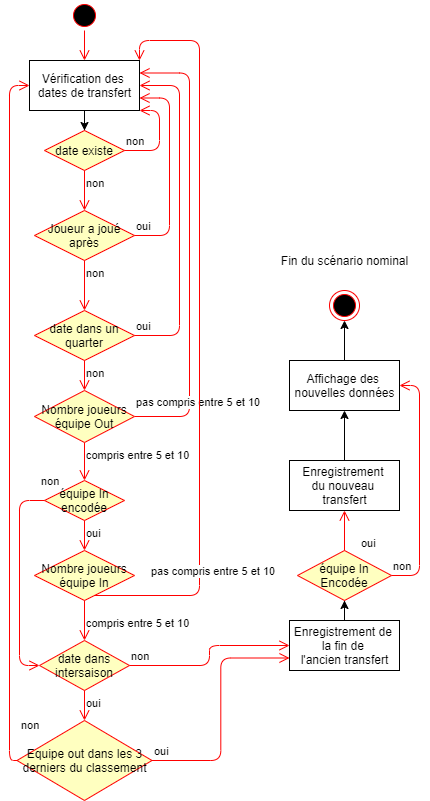

The diagram above was exported from draw.io. Its source (the exported page's mxGraphModel, read from the mxfile embedded in the PNG):
<mxGraphModel dx="2249" dy="822" grid="1" gridSize="10" guides="1" tooltips="1" connect="1" arrows="1" fold="1" page="1" pageScale="1" pageWidth="827" pageHeight="1169" math="0" shadow="0">
  <root>
    <mxCell id="0" />
    <mxCell id="1" parent="0" />
    <mxCell id="Kgwuv35T1VZ5x6sFr3af-1" value="" style="ellipse;html=1;shape=startState;fillColor=#000000;strokeColor=#ff0000;" vertex="1" parent="1">
      <mxGeometry x="30" y="60" width="30" height="30" as="geometry" />
    </mxCell>
    <mxCell id="Kgwuv35T1VZ5x6sFr3af-2" value="" style="edgeStyle=orthogonalEdgeStyle;html=1;verticalAlign=bottom;endArrow=open;endSize=8;strokeColor=#ff0000;" edge="1" source="Kgwuv35T1VZ5x6sFr3af-1" parent="1">
      <mxGeometry relative="1" as="geometry">
        <mxPoint x="45" y="120" as="targetPoint" />
      </mxGeometry>
    </mxCell>
    <mxCell id="Kgwuv35T1VZ5x6sFr3af-7" style="edgeStyle=orthogonalEdgeStyle;rounded=0;orthogonalLoop=1;jettySize=auto;html=1;entryX=0.5;entryY=0;entryDx=0;entryDy=0;" edge="1" parent="1" source="Kgwuv35T1VZ5x6sFr3af-3" target="Kgwuv35T1VZ5x6sFr3af-4">
      <mxGeometry relative="1" as="geometry" />
    </mxCell>
    <mxCell id="Kgwuv35T1VZ5x6sFr3af-3" value="Vérification des &lt;br&gt;dates de transfert" style="html=1;" vertex="1" parent="1">
      <mxGeometry x="-10" y="120" width="110" height="50" as="geometry" />
    </mxCell>
    <mxCell id="Kgwuv35T1VZ5x6sFr3af-4" value="date existe" style="rhombus;whiteSpace=wrap;html=1;fillColor=#ffffc0;strokeColor=#ff0000;" vertex="1" parent="1">
      <mxGeometry x="5" y="190" width="80" height="40" as="geometry" />
    </mxCell>
    <mxCell id="Kgwuv35T1VZ5x6sFr3af-5" value="non" style="edgeStyle=orthogonalEdgeStyle;html=1;align=left;verticalAlign=bottom;endArrow=open;endSize=8;strokeColor=#ff0000;entryX=1;entryY=1;entryDx=0;entryDy=0;exitX=1;exitY=0.5;exitDx=0;exitDy=0;" edge="1" source="Kgwuv35T1VZ5x6sFr3af-4" parent="1" target="Kgwuv35T1VZ5x6sFr3af-3">
      <mxGeometry x="-1" relative="1" as="geometry">
        <mxPoint x="180" y="230" as="targetPoint" />
        <Array as="points">
          <mxPoint x="120" y="210" />
          <mxPoint x="120" y="170" />
        </Array>
      </mxGeometry>
    </mxCell>
    <mxCell id="Kgwuv35T1VZ5x6sFr3af-6" value="non" style="edgeStyle=orthogonalEdgeStyle;html=1;align=left;verticalAlign=top;endArrow=open;endSize=8;strokeColor=#ff0000;entryX=0.5;entryY=0;entryDx=0;entryDy=0;" edge="1" source="Kgwuv35T1VZ5x6sFr3af-4" parent="1" target="Kgwuv35T1VZ5x6sFr3af-8">
      <mxGeometry x="-1" relative="1" as="geometry">
        <mxPoint x="45" y="280" as="targetPoint" />
      </mxGeometry>
    </mxCell>
    <mxCell id="Kgwuv35T1VZ5x6sFr3af-8" value="Joueur a joué après" style="rhombus;whiteSpace=wrap;html=1;fillColor=#ffffc0;strokeColor=#ff0000;" vertex="1" parent="1">
      <mxGeometry x="-5" y="270" width="100" height="50" as="geometry" />
    </mxCell>
    <mxCell id="Kgwuv35T1VZ5x6sFr3af-9" value="oui" style="edgeStyle=orthogonalEdgeStyle;html=1;align=left;verticalAlign=bottom;endArrow=open;endSize=8;strokeColor=#ff0000;entryX=1;entryY=0.75;entryDx=0;entryDy=0;" edge="1" source="Kgwuv35T1VZ5x6sFr3af-8" parent="1" target="Kgwuv35T1VZ5x6sFr3af-3">
      <mxGeometry x="-1" relative="1" as="geometry">
        <mxPoint x="110" y="140" as="targetPoint" />
        <Array as="points">
          <mxPoint x="130" y="295" />
          <mxPoint x="130" y="158" />
        </Array>
      </mxGeometry>
    </mxCell>
    <mxCell id="Kgwuv35T1VZ5x6sFr3af-10" value="non" style="edgeStyle=orthogonalEdgeStyle;html=1;align=left;verticalAlign=top;endArrow=open;endSize=8;strokeColor=#ff0000;entryX=0.5;entryY=0;entryDx=0;entryDy=0;" edge="1" source="Kgwuv35T1VZ5x6sFr3af-8" parent="1" target="Kgwuv35T1VZ5x6sFr3af-13">
      <mxGeometry x="-1" relative="1" as="geometry">
        <mxPoint x="45" y="370" as="targetPoint" />
      </mxGeometry>
    </mxCell>
    <mxCell id="Kgwuv35T1VZ5x6sFr3af-13" value="date dans un quarter" style="rhombus;whiteSpace=wrap;html=1;fillColor=#ffffc0;strokeColor=#ff0000;" vertex="1" parent="1">
      <mxGeometry x="-5" y="370" width="100" height="50" as="geometry" />
    </mxCell>
    <mxCell id="Kgwuv35T1VZ5x6sFr3af-14" value="oui" style="edgeStyle=orthogonalEdgeStyle;html=1;align=left;verticalAlign=bottom;endArrow=open;endSize=8;strokeColor=#ff0000;entryX=1;entryY=0.5;entryDx=0;entryDy=0;exitX=1;exitY=0.5;exitDx=0;exitDy=0;" edge="1" source="Kgwuv35T1VZ5x6sFr3af-13" parent="1" target="Kgwuv35T1VZ5x6sFr3af-3">
      <mxGeometry x="-1" relative="1" as="geometry">
        <mxPoint x="150" y="400" as="targetPoint" />
        <Array as="points">
          <mxPoint x="140" y="395" />
          <mxPoint x="140" y="145" />
        </Array>
      </mxGeometry>
    </mxCell>
    <mxCell id="Kgwuv35T1VZ5x6sFr3af-15" value="non" style="edgeStyle=orthogonalEdgeStyle;html=1;align=left;verticalAlign=top;endArrow=open;endSize=8;strokeColor=#ff0000;entryX=0.5;entryY=0;entryDx=0;entryDy=0;" edge="1" source="Kgwuv35T1VZ5x6sFr3af-13" parent="1" target="Kgwuv35T1VZ5x6sFr3af-16">
      <mxGeometry x="-1" relative="1" as="geometry">
        <mxPoint x="45" y="450" as="targetPoint" />
        <Array as="points" />
      </mxGeometry>
    </mxCell>
    <mxCell id="Kgwuv35T1VZ5x6sFr3af-17" value="pas compris entre 5 et 10" style="edgeStyle=orthogonalEdgeStyle;html=1;align=left;verticalAlign=bottom;endArrow=open;endSize=8;strokeColor=#ff0000;entryX=1;entryY=0.25;entryDx=0;entryDy=0;" edge="1" source="Kgwuv35T1VZ5x6sFr3af-16" parent="1" target="Kgwuv35T1VZ5x6sFr3af-3">
      <mxGeometry x="-0.7318" y="55" relative="1" as="geometry">
        <mxPoint x="230" y="490" as="targetPoint" />
        <Array as="points">
          <mxPoint x="150" y="476" />
          <mxPoint x="150" y="133" />
        </Array>
        <mxPoint as="offset" />
      </mxGeometry>
    </mxCell>
    <mxCell id="Kgwuv35T1VZ5x6sFr3af-18" value="compris entre 5 et 10" style="edgeStyle=orthogonalEdgeStyle;html=1;align=left;verticalAlign=top;endArrow=open;endSize=8;strokeColor=#ff0000;entryX=0.5;entryY=0;entryDx=0;entryDy=0;" edge="1" source="Kgwuv35T1VZ5x6sFr3af-16" parent="1" target="Kgwuv35T1VZ5x6sFr3af-38">
      <mxGeometry x="-1" relative="1" as="geometry">
        <mxPoint x="45" y="570" as="targetPoint" />
      </mxGeometry>
    </mxCell>
    <mxCell id="Kgwuv35T1VZ5x6sFr3af-20" value="Nombre joueurs équipe In" style="rhombus;whiteSpace=wrap;html=1;fillColor=#ffffc0;strokeColor=#ff0000;" vertex="1" parent="1">
      <mxGeometry x="-5" y="610" width="100" height="50" as="geometry" />
    </mxCell>
    <mxCell id="Kgwuv35T1VZ5x6sFr3af-22" value="compris entre 5 et 10" style="edgeStyle=orthogonalEdgeStyle;html=1;align=left;verticalAlign=top;endArrow=open;endSize=8;strokeColor=#ff0000;entryX=0.5;entryY=0;entryDx=0;entryDy=0;" edge="1" source="Kgwuv35T1VZ5x6sFr3af-20" parent="1" target="Kgwuv35T1VZ5x6sFr3af-23">
      <mxGeometry x="-0.5" relative="1" as="geometry">
        <mxPoint x="10" y="650" as="targetPoint" />
        <mxPoint as="offset" />
      </mxGeometry>
    </mxCell>
    <mxCell id="Kgwuv35T1VZ5x6sFr3af-23" value="date dans intersaison" style="rhombus;whiteSpace=wrap;html=1;fillColor=#ffffc0;strokeColor=#ff0000;" vertex="1" parent="1">
      <mxGeometry y="700" width="90" height="50" as="geometry" />
    </mxCell>
    <mxCell id="Kgwuv35T1VZ5x6sFr3af-24" value="non" style="edgeStyle=orthogonalEdgeStyle;html=1;align=left;verticalAlign=bottom;endArrow=open;endSize=8;strokeColor=#ff0000;entryX=0;entryY=0.5;entryDx=0;entryDy=0;" edge="1" source="Kgwuv35T1VZ5x6sFr3af-23" parent="1" target="Kgwuv35T1VZ5x6sFr3af-29">
      <mxGeometry x="-1" relative="1" as="geometry">
        <mxPoint x="150" y="670" as="targetPoint" />
      </mxGeometry>
    </mxCell>
    <mxCell id="Kgwuv35T1VZ5x6sFr3af-25" value="oui" style="edgeStyle=orthogonalEdgeStyle;html=1;align=left;verticalAlign=top;endArrow=open;endSize=8;strokeColor=#ff0000;entryX=0.5;entryY=0;entryDx=0;entryDy=0;" edge="1" source="Kgwuv35T1VZ5x6sFr3af-23" parent="1" target="Kgwuv35T1VZ5x6sFr3af-26">
      <mxGeometry x="-1" relative="1" as="geometry">
        <mxPoint x="10" y="750" as="targetPoint" />
      </mxGeometry>
    </mxCell>
    <mxCell id="Kgwuv35T1VZ5x6sFr3af-26" value="Equipe out dans les 3 derniers du classement" style="rhombus;whiteSpace=wrap;html=1;fillColor=#ffffc0;strokeColor=#ff0000;" vertex="1" parent="1">
      <mxGeometry x="-22.5" y="780" width="135" height="80" as="geometry" />
    </mxCell>
    <mxCell id="Kgwuv35T1VZ5x6sFr3af-27" value="oui" style="edgeStyle=orthogonalEdgeStyle;html=1;align=left;verticalAlign=bottom;endArrow=open;endSize=8;strokeColor=#ff0000;entryX=0;entryY=0.75;entryDx=0;entryDy=0;" edge="1" source="Kgwuv35T1VZ5x6sFr3af-26" parent="1" target="Kgwuv35T1VZ5x6sFr3af-29">
      <mxGeometry x="-1" relative="1" as="geometry">
        <mxPoint x="150" y="750" as="targetPoint" />
      </mxGeometry>
    </mxCell>
    <mxCell id="Kgwuv35T1VZ5x6sFr3af-28" value="non" style="edgeStyle=orthogonalEdgeStyle;html=1;align=left;verticalAlign=top;endArrow=open;endSize=8;strokeColor=#ff0000;entryX=0;entryY=0.5;entryDx=0;entryDy=0;exitX=0;exitY=0.5;exitDx=0;exitDy=0;" edge="1" source="Kgwuv35T1VZ5x6sFr3af-26" parent="1" target="Kgwuv35T1VZ5x6sFr3af-3">
      <mxGeometry x="-0.8413" y="-10" relative="1" as="geometry">
        <mxPoint x="10" y="830" as="targetPoint" />
        <Array as="points">
          <mxPoint x="-30" y="820" />
          <mxPoint x="-30" y="145" />
        </Array>
        <mxPoint as="offset" />
      </mxGeometry>
    </mxCell>
    <mxCell id="Kgwuv35T1VZ5x6sFr3af-31" style="edgeStyle=orthogonalEdgeStyle;rounded=0;orthogonalLoop=1;jettySize=auto;html=1;entryX=0.5;entryY=1;entryDx=0;entryDy=0;" edge="1" parent="1" source="Kgwuv35T1VZ5x6sFr3af-29" target="Kgwuv35T1VZ5x6sFr3af-42">
      <mxGeometry relative="1" as="geometry" />
    </mxCell>
    <mxCell id="Kgwuv35T1VZ5x6sFr3af-29" value="Enregistrement de &lt;br&gt;la fin de &lt;br&gt;l'ancien transfert" style="html=1;" vertex="1" parent="1">
      <mxGeometry x="250" y="680" width="110" height="50" as="geometry" />
    </mxCell>
    <mxCell id="Kgwuv35T1VZ5x6sFr3af-34" style="edgeStyle=orthogonalEdgeStyle;rounded=0;orthogonalLoop=1;jettySize=auto;html=1;entryX=0.5;entryY=1;entryDx=0;entryDy=0;" edge="1" parent="1" source="Kgwuv35T1VZ5x6sFr3af-30" target="Kgwuv35T1VZ5x6sFr3af-33">
      <mxGeometry relative="1" as="geometry" />
    </mxCell>
    <mxCell id="Kgwuv35T1VZ5x6sFr3af-30" value="Enregistrement &lt;br&gt;du nouveau &lt;br&gt;transfert" style="html=1;" vertex="1" parent="1">
      <mxGeometry x="250" y="520" width="110" height="50" as="geometry" />
    </mxCell>
    <mxCell id="Kgwuv35T1VZ5x6sFr3af-32" value="" style="ellipse;html=1;shape=endState;fillColor=#000000;strokeColor=#ff0000;" vertex="1" parent="1">
      <mxGeometry x="290" y="350" width="30" height="30" as="geometry" />
    </mxCell>
    <mxCell id="Kgwuv35T1VZ5x6sFr3af-35" style="edgeStyle=orthogonalEdgeStyle;rounded=0;orthogonalLoop=1;jettySize=auto;html=1;entryX=0.5;entryY=1;entryDx=0;entryDy=0;" edge="1" parent="1" source="Kgwuv35T1VZ5x6sFr3af-33" target="Kgwuv35T1VZ5x6sFr3af-32">
      <mxGeometry relative="1" as="geometry" />
    </mxCell>
    <mxCell id="Kgwuv35T1VZ5x6sFr3af-33" value="Affichage des &lt;br&gt;nouvelles données" style="html=1;" vertex="1" parent="1">
      <mxGeometry x="250" y="420" width="110" height="50" as="geometry" />
    </mxCell>
    <mxCell id="Kgwuv35T1VZ5x6sFr3af-36" value="Fin du scénario nominal" style="text;html=1;align=center;verticalAlign=middle;resizable=0;points=[];autosize=1;" vertex="1" parent="1">
      <mxGeometry x="235" y="310" width="140" height="20" as="geometry" />
    </mxCell>
    <mxCell id="Kgwuv35T1VZ5x6sFr3af-16" value="Nombre joueurs équipe Out" style="rhombus;whiteSpace=wrap;html=1;fillColor=#ffffc0;strokeColor=#ff0000;" vertex="1" parent="1">
      <mxGeometry x="-5" y="450" width="100" height="52" as="geometry" />
    </mxCell>
    <mxCell id="Kgwuv35T1VZ5x6sFr3af-37" value="pas compris entre 5 et 10" style="edgeStyle=orthogonalEdgeStyle;html=1;align=left;verticalAlign=bottom;endArrow=open;endSize=8;strokeColor=#ff0000;entryX=1;entryY=0;entryDx=0;entryDy=0;" edge="1" parent="1" source="Kgwuv35T1VZ5x6sFr3af-20" target="Kgwuv35T1VZ5x6sFr3af-3">
      <mxGeometry x="-0.8514" y="15" relative="1" as="geometry">
        <mxPoint x="100" y="120" as="targetPoint" />
        <mxPoint x="45" y="630" as="sourcePoint" />
        <Array as="points">
          <mxPoint x="160" y="655" />
          <mxPoint x="160" y="100" />
          <mxPoint x="100" y="100" />
        </Array>
        <mxPoint as="offset" />
      </mxGeometry>
    </mxCell>
    <mxCell id="Kgwuv35T1VZ5x6sFr3af-38" value="équipe In encodée" style="rhombus;whiteSpace=wrap;html=1;fillColor=#ffffc0;strokeColor=#ff0000;" vertex="1" parent="1">
      <mxGeometry x="5" y="540" width="80" height="40" as="geometry" />
    </mxCell>
    <mxCell id="Kgwuv35T1VZ5x6sFr3af-39" value="non" style="edgeStyle=orthogonalEdgeStyle;html=1;align=left;verticalAlign=bottom;endArrow=open;endSize=8;strokeColor=#ff0000;entryX=0;entryY=0.5;entryDx=0;entryDy=0;" edge="1" source="Kgwuv35T1VZ5x6sFr3af-38" parent="1" target="Kgwuv35T1VZ5x6sFr3af-23">
      <mxGeometry x="-0.9524" y="-10" relative="1" as="geometry">
        <mxPoint x="250" y="470" as="targetPoint" />
        <Array as="points">
          <mxPoint x="-20" y="560" />
          <mxPoint x="-20" y="725" />
        </Array>
        <mxPoint as="offset" />
      </mxGeometry>
    </mxCell>
    <mxCell id="Kgwuv35T1VZ5x6sFr3af-40" value="oui" style="edgeStyle=orthogonalEdgeStyle;html=1;align=left;verticalAlign=top;endArrow=open;endSize=8;strokeColor=#ff0000;entryX=0.5;entryY=0;entryDx=0;entryDy=0;" edge="1" source="Kgwuv35T1VZ5x6sFr3af-38" parent="1" target="Kgwuv35T1VZ5x6sFr3af-20">
      <mxGeometry x="-1" relative="1" as="geometry">
        <mxPoint x="100" y="520" as="targetPoint" />
      </mxGeometry>
    </mxCell>
    <mxCell id="Kgwuv35T1VZ5x6sFr3af-42" value="équipe In Encodée" style="rhombus;whiteSpace=wrap;html=1;fillColor=#ffffc0;strokeColor=#ff0000;" vertex="1" parent="1">
      <mxGeometry x="258" y="610" width="94" height="50" as="geometry" />
    </mxCell>
    <mxCell id="Kgwuv35T1VZ5x6sFr3af-43" value="non" style="edgeStyle=orthogonalEdgeStyle;html=1;align=left;verticalAlign=bottom;endArrow=open;endSize=8;strokeColor=#ff0000;entryX=1;entryY=0.5;entryDx=0;entryDy=0;" edge="1" source="Kgwuv35T1VZ5x6sFr3af-42" parent="1" target="Kgwuv35T1VZ5x6sFr3af-33">
      <mxGeometry x="-1" relative="1" as="geometry">
        <mxPoint x="504" y="590" as="targetPoint" />
        <Array as="points">
          <mxPoint x="380" y="635" />
          <mxPoint x="380" y="445" />
        </Array>
      </mxGeometry>
    </mxCell>
    <mxCell id="Kgwuv35T1VZ5x6sFr3af-44" value="oui" style="edgeStyle=orthogonalEdgeStyle;html=1;align=left;verticalAlign=top;endArrow=open;endSize=8;strokeColor=#ff0000;entryX=0.5;entryY=1;entryDx=0;entryDy=0;" edge="1" source="Kgwuv35T1VZ5x6sFr3af-42" parent="1" target="Kgwuv35T1VZ5x6sFr3af-30">
      <mxGeometry y="-15" relative="1" as="geometry">
        <mxPoint x="364" y="670" as="targetPoint" />
        <mxPoint as="offset" />
      </mxGeometry>
    </mxCell>
  </root>
</mxGraphModel>